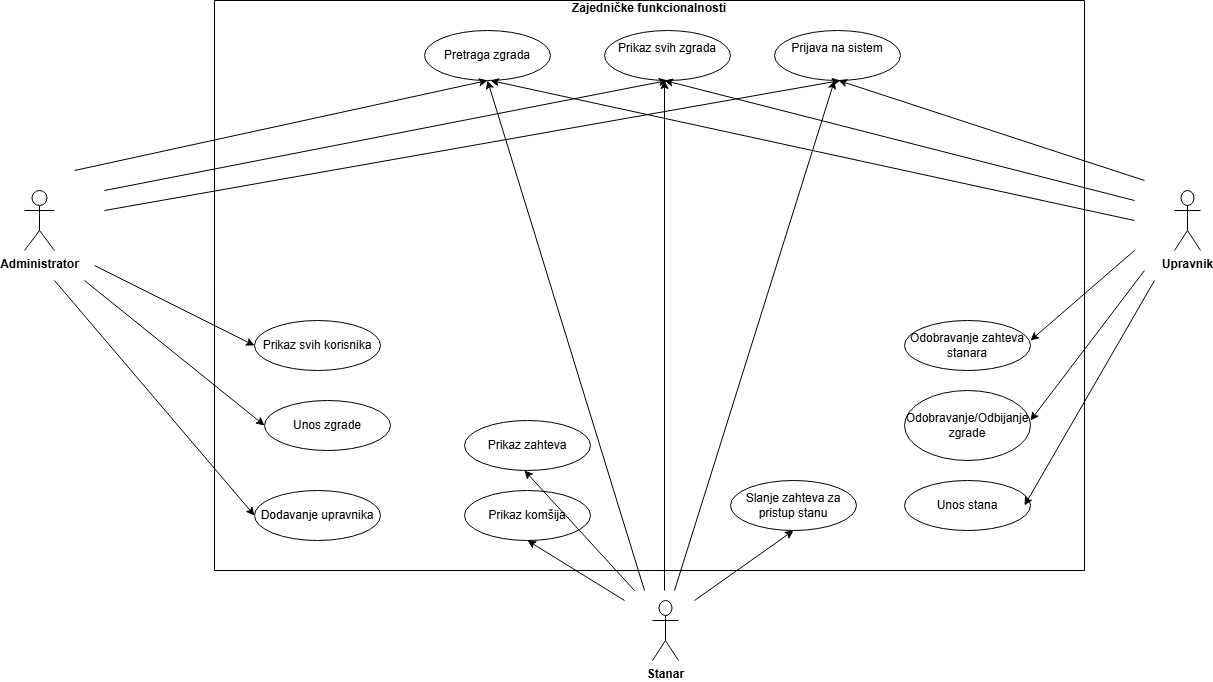

The diagram above was exported from draw.io. Its source (the exported page's mxGraphModel, read from the mxfile embedded in the PNG):
<mxGraphModel dx="2390" dy="864" grid="1" gridSize="10" guides="1" tooltips="1" connect="1" arrows="1" fold="1" page="1" pageScale="1" pageWidth="827" pageHeight="1169" math="0" shadow="0">
  <root>
    <mxCell id="0" />
    <mxCell id="1" parent="0" />
    <mxCell id="QdVYEbxapVt7Ib8KNIPT-1" parent="1" style="shape=umlActor;verticalLabelPosition=bottom;verticalAlign=top;html=1;outlineConnect=0;" value="&lt;b data-path-to-node=&quot;6,0,0&quot; data-index-in-node=&quot;0&quot;&gt;Administrator&lt;/b&gt;" vertex="1">
      <mxGeometry height="60" width="30" x="-240" y="270" as="geometry" />
    </mxCell>
    <mxCell id="QdVYEbxapVt7Ib8KNIPT-2" parent="1" style="shape=umlActor;verticalLabelPosition=bottom;verticalAlign=top;html=1;outlineConnect=0;" value="&lt;b data-path-to-node=&quot;6,1,0&quot; data-index-in-node=&quot;0&quot;&gt;Upravnik&lt;/b&gt;" vertex="1">
      <mxGeometry height="60" width="26" x="910" y="270" as="geometry" />
    </mxCell>
    <mxCell id="QdVYEbxapVt7Ib8KNIPT-8" parent="1" style="shape=umlActor;verticalLabelPosition=bottom;verticalAlign=top;html=1;outlineConnect=0;" value="&lt;b data-path-to-node=&quot;6,2,0&quot; data-index-in-node=&quot;0&quot;&gt;Stanar&lt;/b&gt;" vertex="1">
      <mxGeometry height="60" width="26" x="388" y="680" as="geometry" />
    </mxCell>
    <mxCell id="QdVYEbxapVt7Ib8KNIPT-10" parent="1" style="ellipse;whiteSpace=wrap;html=1;" value="&#10;Prijava na sistem&#10;&#10;" vertex="1">
      <mxGeometry height="50" width="126" x="510" y="110" as="geometry" />
    </mxCell>
    <mxCell id="QdVYEbxapVt7Ib8KNIPT-11" parent="1" style="ellipse;whiteSpace=wrap;html=1;" value="&#10;Prikaz svih zgrada&#10;&#10;" vertex="1">
      <mxGeometry height="50" width="126" x="340" y="110" as="geometry" />
    </mxCell>
    <mxCell id="QdVYEbxapVt7Ib8KNIPT-19" parent="1" style="ellipse;whiteSpace=wrap;html=1;" value="Pretraga zgrada" vertex="1">
      <mxGeometry height="50" width="126" x="160" y="110" as="geometry" />
    </mxCell>
    <mxCell id="QdVYEbxapVt7Ib8KNIPT-40" parent="1" style="ellipse;whiteSpace=wrap;html=1;" value="Dodavanje upravnika" vertex="1">
      <mxGeometry height="50" width="126" x="-10" y="570" as="geometry" />
    </mxCell>
    <mxCell id="QdVYEbxapVt7Ib8KNIPT-41" parent="1" style="ellipse;whiteSpace=wrap;html=1;" value="Prikaz svih korisnika" vertex="1">
      <mxGeometry height="50" width="126" x="-10" y="400" as="geometry" />
    </mxCell>
    <mxCell id="QdVYEbxapVt7Ib8KNIPT-42" parent="1" style="ellipse;whiteSpace=wrap;html=1;" value="Unos zgrade" vertex="1">
      <mxGeometry height="50" width="126" y="480" as="geometry" />
    </mxCell>
    <mxCell id="QdVYEbxapVt7Ib8KNIPT-57" edge="1" parent="1" style="endArrow=classic;html=1;rounded=0;entryX=0.5;entryY=1;entryDx=0;entryDy=0;" target="QdVYEbxapVt7Ib8KNIPT-19" value="">
      <mxGeometry height="50" relative="1" width="50" as="geometry">
        <mxPoint x="-190" y="250" as="sourcePoint" />
        <mxPoint x="170" y="190" as="targetPoint" />
      </mxGeometry>
    </mxCell>
    <mxCell id="QdVYEbxapVt7Ib8KNIPT-58" edge="1" parent="1" style="endArrow=classic;html=1;rounded=0;entryX=0.5;entryY=1;entryDx=0;entryDy=0;" value="">
      <mxGeometry height="50" relative="1" width="50" as="geometry">
        <mxPoint x="-160" y="270" as="sourcePoint" />
        <mxPoint x="403" y="160" as="targetPoint" />
      </mxGeometry>
    </mxCell>
    <mxCell id="QdVYEbxapVt7Ib8KNIPT-59" edge="1" parent="1" style="endArrow=classic;html=1;rounded=0;entryX=0.5;entryY=1;entryDx=0;entryDy=0;" value="">
      <mxGeometry height="50" relative="1" width="50" as="geometry">
        <mxPoint x="-160" y="290" as="sourcePoint" />
        <mxPoint x="576" y="160" as="targetPoint" />
      </mxGeometry>
    </mxCell>
    <mxCell id="QdVYEbxapVt7Ib8KNIPT-60" edge="1" parent="1" style="endArrow=classic;html=1;rounded=0;entryX=0.5;entryY=1;entryDx=0;entryDy=0;" target="QdVYEbxapVt7Ib8KNIPT-19" value="">
      <mxGeometry height="50" relative="1" width="50" as="geometry">
        <mxPoint x="380" y="670" as="sourcePoint" />
        <mxPoint x="491" y="160" as="targetPoint" />
      </mxGeometry>
    </mxCell>
    <mxCell id="QdVYEbxapVt7Ib8KNIPT-61" edge="1" parent="1" style="endArrow=classic;html=1;rounded=0;entryX=0.5;entryY=1;entryDx=0;entryDy=0;" value="">
      <mxGeometry height="50" relative="1" width="50" as="geometry">
        <mxPoint x="410" y="670" as="sourcePoint" />
        <mxPoint x="570" y="160" as="targetPoint" />
      </mxGeometry>
    </mxCell>
    <mxCell id="QdVYEbxapVt7Ib8KNIPT-62" edge="1" parent="1" style="endArrow=classic;html=1;rounded=0;entryX=0.5;entryY=1;entryDx=0;entryDy=0;" value="">
      <mxGeometry height="50" relative="1" width="50" as="geometry">
        <mxPoint x="400" y="670" as="sourcePoint" />
        <mxPoint x="400" y="160" as="targetPoint" />
      </mxGeometry>
    </mxCell>
    <mxCell id="QdVYEbxapVt7Ib8KNIPT-63" edge="1" parent="1" style="endArrow=classic;html=1;rounded=0;entryX=0.5;entryY=1;entryDx=0;entryDy=0;" value="">
      <mxGeometry height="50" relative="1" width="50" as="geometry">
        <mxPoint x="870" y="300" as="sourcePoint" />
        <mxPoint x="226" y="160" as="targetPoint" />
      </mxGeometry>
    </mxCell>
    <mxCell id="QdVYEbxapVt7Ib8KNIPT-64" edge="1" parent="1" style="endArrow=classic;html=1;rounded=0;entryX=0.5;entryY=1;entryDx=0;entryDy=0;" value="">
      <mxGeometry height="50" relative="1" width="50" as="geometry">
        <mxPoint x="870" y="280" as="sourcePoint" />
        <mxPoint x="400" y="160" as="targetPoint" />
      </mxGeometry>
    </mxCell>
    <mxCell id="QdVYEbxapVt7Ib8KNIPT-65" edge="1" parent="1" style="endArrow=classic;html=1;rounded=0;entryX=0.5;entryY=1;entryDx=0;entryDy=0;" value="">
      <mxGeometry height="50" relative="1" width="50" as="geometry">
        <mxPoint x="880" y="260" as="sourcePoint" />
        <mxPoint x="574" y="160" as="targetPoint" />
      </mxGeometry>
    </mxCell>
    <mxCell id="QdVYEbxapVt7Ib8KNIPT-68" parent="1" style="swimlane;startSize=0;" value="&#10;Zajedničke funkcionalnosti" vertex="1">
      <mxGeometry height="570" width="870" x="-50" y="80" as="geometry" />
    </mxCell>
    <mxCell id="QdVYEbxapVt7Ib8KNIPT-39" parent="QdVYEbxapVt7Ib8KNIPT-68" style="ellipse;whiteSpace=wrap;html=1;" value="Unos stana" vertex="1">
      <mxGeometry height="50" width="126" x="690" y="480" as="geometry" />
    </mxCell>
    <mxCell id="QdVYEbxapVt7Ib8KNIPT-44" parent="QdVYEbxapVt7Ib8KNIPT-68" style="ellipse;whiteSpace=wrap;html=1;" value="Slanje zahteva za pristup stanu" vertex="1">
      <mxGeometry height="50" width="126" x="516" y="480" as="geometry" />
    </mxCell>
    <mxCell id="QdVYEbxapVt7Ib8KNIPT-43" parent="QdVYEbxapVt7Ib8KNIPT-68" style="ellipse;whiteSpace=wrap;html=1;" value="Odobravanje zahteva stanara" vertex="1">
      <mxGeometry height="50" width="126" x="690" y="320" as="geometry" />
    </mxCell>
    <mxCell id="QdVYEbxapVt7Ib8KNIPT-45" parent="QdVYEbxapVt7Ib8KNIPT-68" style="ellipse;whiteSpace=wrap;html=1;" value="Prikaz komšija" vertex="1">
      <mxGeometry height="50" width="126" x="250" y="490" as="geometry" />
    </mxCell>
    <mxCell id="QdVYEbxapVt7Ib8KNIPT-38" parent="QdVYEbxapVt7Ib8KNIPT-68" style="ellipse;whiteSpace=wrap;html=1;" value="Odobravanje/Odbijanje zgrade" vertex="1">
      <mxGeometry height="70" width="126" x="690" y="390" as="geometry" />
    </mxCell>
    <mxCell id="QdVYEbxapVt7Ib8KNIPT-77" edge="1" parent="QdVYEbxapVt7Ib8KNIPT-68" style="endArrow=classic;html=1;rounded=0;entryX=0.5;entryY=1;entryDx=0;entryDy=0;" target="QdVYEbxapVt7Ib8KNIPT-45" value="">
      <mxGeometry height="50" relative="1" width="50" as="geometry">
        <mxPoint x="410" y="600" as="sourcePoint" />
        <mxPoint x="509" y="530" as="targetPoint" />
      </mxGeometry>
    </mxCell>
    <mxCell id="QdVYEbxapVt7Ib8KNIPT-81" edge="1" parent="QdVYEbxapVt7Ib8KNIPT-68" style="endArrow=classic;html=1;rounded=0;entryX=0.5;entryY=1;entryDx=0;entryDy=0;" value="">
      <mxGeometry height="50" relative="1" width="50" as="geometry">
        <mxPoint x="930" y="270" as="sourcePoint" />
        <mxPoint x="816" y="420" as="targetPoint" />
      </mxGeometry>
    </mxCell>
    <mxCell id="QdVYEbxapVt7Ib8KNIPT-82" edge="1" parent="QdVYEbxapVt7Ib8KNIPT-68" style="endArrow=classic;html=1;rounded=0;entryX=0.5;entryY=1;entryDx=0;entryDy=0;" value="">
      <mxGeometry height="50" relative="1" width="50" as="geometry">
        <mxPoint x="920" y="250" as="sourcePoint" />
        <mxPoint x="816" y="340" as="targetPoint" />
      </mxGeometry>
    </mxCell>
    <mxCell id="QdVYEbxapVt7Ib8KNIPT-84" parent="QdVYEbxapVt7Ib8KNIPT-68" style="ellipse;whiteSpace=wrap;html=1;" value="Prikaz zahteva" vertex="1">
      <mxGeometry height="50" width="126" x="250" y="420" as="geometry" />
    </mxCell>
    <mxCell id="QdVYEbxapVt7Ib8KNIPT-85" edge="1" parent="QdVYEbxapVt7Ib8KNIPT-68" style="endArrow=classic;html=1;rounded=0;entryX=0.5;entryY=1;entryDx=0;entryDy=0;" value="">
      <mxGeometry height="50" relative="1" width="50" as="geometry">
        <mxPoint x="420" y="590" as="sourcePoint" />
        <mxPoint x="310" y="470" as="targetPoint" />
      </mxGeometry>
    </mxCell>
    <mxCell id="QdVYEbxapVt7Ib8KNIPT-73" edge="1" parent="1" style="endArrow=classic;html=1;rounded=0;entryX=0;entryY=0.5;entryDx=0;entryDy=0;" target="QdVYEbxapVt7Ib8KNIPT-41" value="">
      <mxGeometry height="50" relative="1" width="50" as="geometry">
        <mxPoint x="-170" y="345" as="sourcePoint" />
        <mxPoint x="566" y="215" as="targetPoint" />
      </mxGeometry>
    </mxCell>
    <mxCell id="QdVYEbxapVt7Ib8KNIPT-74" edge="1" parent="1" style="endArrow=classic;html=1;rounded=0;entryX=0;entryY=0.5;entryDx=0;entryDy=0;" target="QdVYEbxapVt7Ib8KNIPT-42" value="">
      <mxGeometry height="50" relative="1" width="50" as="geometry">
        <mxPoint x="-180" y="360" as="sourcePoint" />
        <mxPoint x="556" y="230" as="targetPoint" />
      </mxGeometry>
    </mxCell>
    <mxCell id="QdVYEbxapVt7Ib8KNIPT-75" edge="1" parent="1" style="endArrow=classic;html=1;rounded=0;entryX=0;entryY=0.5;entryDx=0;entryDy=0;" target="QdVYEbxapVt7Ib8KNIPT-40" value="">
      <mxGeometry height="50" relative="1" width="50" as="geometry">
        <mxPoint x="-210" y="360" as="sourcePoint" />
        <mxPoint x="536" y="250" as="targetPoint" />
      </mxGeometry>
    </mxCell>
    <mxCell id="QdVYEbxapVt7Ib8KNIPT-76" edge="1" parent="1" style="endArrow=classic;html=1;rounded=0;entryX=0.5;entryY=1;entryDx=0;entryDy=0;" target="QdVYEbxapVt7Ib8KNIPT-44" value="">
      <mxGeometry height="50" relative="1" width="50" as="geometry">
        <mxPoint x="430" y="680" as="sourcePoint" />
        <mxPoint x="590" y="760" as="targetPoint" />
      </mxGeometry>
    </mxCell>
    <mxCell id="QdVYEbxapVt7Ib8KNIPT-83" edge="1" parent="1" style="endArrow=classic;html=1;rounded=0;entryX=0.5;entryY=1;entryDx=0;entryDy=0;" value="">
      <mxGeometry height="50" relative="1" width="50" as="geometry">
        <mxPoint x="890" y="360" as="sourcePoint" />
        <mxPoint x="760" y="585" as="targetPoint" />
      </mxGeometry>
    </mxCell>
  </root>
</mxGraphModel>